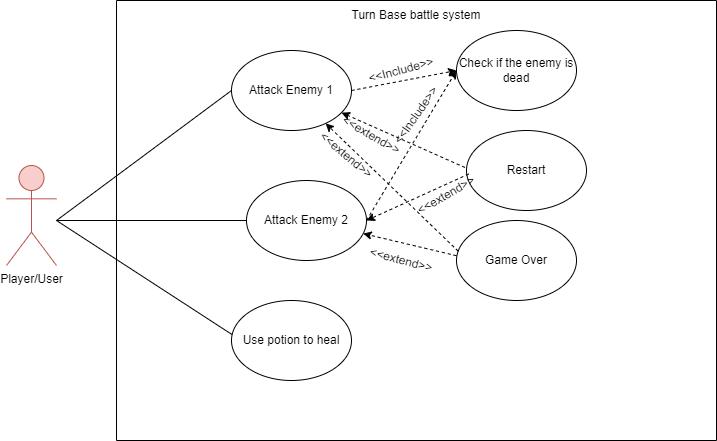

The diagram above was exported from draw.io. Its source (the exported page's mxGraphModel, read from the mxfile embedded in the PNG):
<mxGraphModel dx="806" dy="423" grid="1" gridSize="10" guides="1" tooltips="1" connect="1" arrows="1" fold="1" page="1" pageScale="1" pageWidth="850" pageHeight="1100" math="0" shadow="0">
  <root>
    <mxCell id="0" />
    <mxCell id="1" parent="0" />
    <mxCell id="jXnjKkDHsfVhl8duZQfL-2" value="" style="swimlane;startSize=0;" vertex="1" parent="1">
      <mxGeometry x="150" y="310" width="600" height="440" as="geometry" />
    </mxCell>
    <mxCell id="jXnjKkDHsfVhl8duZQfL-9" value="Turn Base battle system" style="text;html=1;strokeColor=none;fillColor=none;align=center;verticalAlign=middle;whiteSpace=wrap;rounded=0;" vertex="1" parent="jXnjKkDHsfVhl8duZQfL-2">
      <mxGeometry x="225" width="150" height="30" as="geometry" />
    </mxCell>
    <mxCell id="jXnjKkDHsfVhl8duZQfL-12" value="Attack Enemy 1" style="ellipse;whiteSpace=wrap;html=1;" vertex="1" parent="jXnjKkDHsfVhl8duZQfL-2">
      <mxGeometry x="115" y="50" width="120" height="80" as="geometry" />
    </mxCell>
    <mxCell id="jXnjKkDHsfVhl8duZQfL-13" value="Attack Enemy 2" style="ellipse;whiteSpace=wrap;html=1;" vertex="1" parent="jXnjKkDHsfVhl8duZQfL-2">
      <mxGeometry x="130" y="180" width="120" height="80" as="geometry" />
    </mxCell>
    <mxCell id="jXnjKkDHsfVhl8duZQfL-14" value="Use potion to heal" style="ellipse;whiteSpace=wrap;html=1;" vertex="1" parent="jXnjKkDHsfVhl8duZQfL-2">
      <mxGeometry x="115" y="300" width="120" height="80" as="geometry" />
    </mxCell>
    <mxCell id="jXnjKkDHsfVhl8duZQfL-15" value="Check if the enemy is dead" style="ellipse;whiteSpace=wrap;html=1;" vertex="1" parent="jXnjKkDHsfVhl8duZQfL-2">
      <mxGeometry x="340" y="30" width="120" height="80" as="geometry" />
    </mxCell>
    <mxCell id="jXnjKkDHsfVhl8duZQfL-17" value="" style="html=1;labelBackgroundColor=#ffffff;startArrow=none;startFill=0;startSize=6;endArrow=classic;endFill=1;endSize=6;jettySize=auto;orthogonalLoop=1;strokeWidth=1;dashed=1;fontSize=14;rounded=0;entryX=0;entryY=0.5;entryDx=0;entryDy=0;" edge="1" parent="jXnjKkDHsfVhl8duZQfL-2" target="jXnjKkDHsfVhl8duZQfL-15">
      <mxGeometry width="60" height="60" relative="1" as="geometry">
        <mxPoint x="250" y="220" as="sourcePoint" />
        <mxPoint x="310" y="160" as="targetPoint" />
      </mxGeometry>
    </mxCell>
    <mxCell id="jXnjKkDHsfVhl8duZQfL-18" value="" style="html=1;labelBackgroundColor=#ffffff;startArrow=none;startFill=0;startSize=6;endArrow=classic;endFill=1;endSize=6;jettySize=auto;orthogonalLoop=1;strokeWidth=1;dashed=1;fontSize=14;rounded=0;entryX=0;entryY=0.5;entryDx=0;entryDy=0;" edge="1" parent="jXnjKkDHsfVhl8duZQfL-2" target="jXnjKkDHsfVhl8duZQfL-15">
      <mxGeometry width="60" height="60" relative="1" as="geometry">
        <mxPoint x="235" y="90" as="sourcePoint" />
        <mxPoint x="295" y="30" as="targetPoint" />
      </mxGeometry>
    </mxCell>
    <mxCell id="jXnjKkDHsfVhl8duZQfL-19" value="&amp;lt;&amp;lt;Include&amp;gt;&amp;gt;" style="text;html=1;strokeColor=none;fillColor=none;align=center;verticalAlign=middle;whiteSpace=wrap;rounded=0;rotation=-15;" vertex="1" parent="jXnjKkDHsfVhl8duZQfL-2">
      <mxGeometry x="255" y="55" width="60" height="30" as="geometry" />
    </mxCell>
    <mxCell id="jXnjKkDHsfVhl8duZQfL-20" value="&amp;lt;&amp;lt;Include&amp;gt;&amp;gt;" style="text;html=1;strokeColor=none;fillColor=none;align=center;verticalAlign=middle;whiteSpace=wrap;rounded=0;rotation=-55;" vertex="1" parent="jXnjKkDHsfVhl8duZQfL-2">
      <mxGeometry x="270" y="100" width="60" height="30" as="geometry" />
    </mxCell>
    <mxCell id="jXnjKkDHsfVhl8duZQfL-22" value="Game Over" style="ellipse;whiteSpace=wrap;html=1;" vertex="1" parent="jXnjKkDHsfVhl8duZQfL-2">
      <mxGeometry x="340" y="220" width="120" height="80" as="geometry" />
    </mxCell>
    <mxCell id="jXnjKkDHsfVhl8duZQfL-23" value="" style="html=1;labelBackgroundColor=#ffffff;startArrow=none;startFill=0;startSize=6;endArrow=classic;endFill=1;endSize=6;jettySize=auto;orthogonalLoop=1;strokeWidth=1;dashed=1;fontSize=14;rounded=0;exitX=0.015;exitY=0.385;exitDx=0;exitDy=0;exitPerimeter=0;" edge="1" parent="jXnjKkDHsfVhl8duZQfL-2" source="jXnjKkDHsfVhl8duZQfL-22" target="jXnjKkDHsfVhl8duZQfL-12">
      <mxGeometry width="60" height="60" relative="1" as="geometry">
        <mxPoint x="340" y="220" as="sourcePoint" />
        <mxPoint x="400" y="160" as="targetPoint" />
      </mxGeometry>
    </mxCell>
    <mxCell id="jXnjKkDHsfVhl8duZQfL-24" value="" style="html=1;labelBackgroundColor=#ffffff;startArrow=none;startFill=0;startSize=6;endArrow=classic;endFill=1;endSize=6;jettySize=auto;orthogonalLoop=1;strokeWidth=1;dashed=1;fontSize=14;rounded=0;exitX=0;exitY=0.44;exitDx=0;exitDy=0;exitPerimeter=0;" edge="1" parent="jXnjKkDHsfVhl8duZQfL-2" source="jXnjKkDHsfVhl8duZQfL-22" target="jXnjKkDHsfVhl8duZQfL-13">
      <mxGeometry width="60" height="60" relative="1" as="geometry">
        <mxPoint x="340" y="220" as="sourcePoint" />
        <mxPoint x="400" y="160" as="targetPoint" />
      </mxGeometry>
    </mxCell>
    <mxCell id="jXnjKkDHsfVhl8duZQfL-25" value="&amp;lt;&amp;lt;extend&amp;gt;&amp;gt;" style="text;html=1;strokeColor=none;fillColor=none;align=center;verticalAlign=middle;whiteSpace=wrap;rounded=0;rotation=15;" vertex="1" parent="jXnjKkDHsfVhl8duZQfL-2">
      <mxGeometry x="255" y="245" width="60" height="30" as="geometry" />
    </mxCell>
    <mxCell id="jXnjKkDHsfVhl8duZQfL-26" value="&amp;lt;&amp;lt;extend&amp;gt;&amp;gt;" style="text;html=1;strokeColor=none;fillColor=none;align=center;verticalAlign=middle;whiteSpace=wrap;rounded=0;rotation=40;" vertex="1" parent="jXnjKkDHsfVhl8duZQfL-2">
      <mxGeometry x="200" y="140" width="60" height="30" as="geometry" />
    </mxCell>
    <mxCell id="jXnjKkDHsfVhl8duZQfL-27" value="Restart" style="ellipse;whiteSpace=wrap;html=1;" vertex="1" parent="jXnjKkDHsfVhl8duZQfL-2">
      <mxGeometry x="350" y="130" width="120" height="80" as="geometry" />
    </mxCell>
    <mxCell id="jXnjKkDHsfVhl8duZQfL-28" value="" style="html=1;labelBackgroundColor=#ffffff;startArrow=none;startFill=0;startSize=6;endArrow=classic;endFill=1;endSize=6;jettySize=auto;orthogonalLoop=1;strokeWidth=1;dashed=1;fontSize=14;rounded=0;entryX=1;entryY=0.5;entryDx=0;entryDy=0;exitX=1;exitY=0.25;exitDx=0;exitDy=0;" edge="1" parent="jXnjKkDHsfVhl8duZQfL-2" source="jXnjKkDHsfVhl8duZQfL-32" target="jXnjKkDHsfVhl8duZQfL-13">
      <mxGeometry width="60" height="60" relative="1" as="geometry">
        <mxPoint x="340" y="175" as="sourcePoint" />
        <mxPoint x="400" y="115" as="targetPoint" />
        <Array as="points" />
      </mxGeometry>
    </mxCell>
    <mxCell id="jXnjKkDHsfVhl8duZQfL-29" value="" style="html=1;labelBackgroundColor=#ffffff;startArrow=none;startFill=0;startSize=6;endArrow=classic;endFill=1;endSize=6;jettySize=auto;orthogonalLoop=1;strokeWidth=1;dashed=1;fontSize=14;rounded=0;exitX=1;exitY=0;exitDx=0;exitDy=0;" edge="1" parent="jXnjKkDHsfVhl8duZQfL-2" source="jXnjKkDHsfVhl8duZQfL-32" target="jXnjKkDHsfVhl8duZQfL-12">
      <mxGeometry width="60" height="60" relative="1" as="geometry">
        <mxPoint x="340" y="175" as="sourcePoint" />
        <mxPoint x="400" y="115" as="targetPoint" />
      </mxGeometry>
    </mxCell>
    <mxCell id="jXnjKkDHsfVhl8duZQfL-31" value="&amp;lt;&amp;lt;extend&amp;gt;&amp;gt;" style="text;html=1;strokeColor=none;fillColor=none;align=center;verticalAlign=middle;whiteSpace=wrap;rounded=0;rotation=30;" vertex="1" parent="jXnjKkDHsfVhl8duZQfL-2">
      <mxGeometry x="225" y="120" width="60" height="30" as="geometry" />
    </mxCell>
    <mxCell id="jXnjKkDHsfVhl8duZQfL-32" value="&amp;lt;&amp;lt;extend&amp;gt;&amp;gt;" style="text;html=1;strokeColor=none;fillColor=none;align=center;verticalAlign=middle;whiteSpace=wrap;rounded=0;rotation=-30;" vertex="1" parent="jXnjKkDHsfVhl8duZQfL-2">
      <mxGeometry x="300" y="180" width="60" height="30" as="geometry" />
    </mxCell>
    <mxCell id="jXnjKkDHsfVhl8duZQfL-3" value="Player/User" style="shape=umlActor;verticalLabelPosition=bottom;verticalAlign=top;html=1;outlineConnect=0;fillColor=#f8cecc;strokeColor=#b85450;" vertex="1" parent="1">
      <mxGeometry x="40" y="475" width="50" height="100" as="geometry" />
    </mxCell>
    <mxCell id="jXnjKkDHsfVhl8duZQfL-7" value="" style="endArrow=none;html=1;rounded=0;entryX=0.005;entryY=0.426;entryDx=0;entryDy=0;entryPerimeter=0;" edge="1" parent="1" target="jXnjKkDHsfVhl8duZQfL-14">
      <mxGeometry width="50" height="50" relative="1" as="geometry">
        <mxPoint x="90" y="530" as="sourcePoint" />
        <mxPoint x="285" y="660" as="targetPoint" />
      </mxGeometry>
    </mxCell>
    <mxCell id="jXnjKkDHsfVhl8duZQfL-8" value="" style="endArrow=none;html=1;rounded=0;entryX=0;entryY=0.5;entryDx=0;entryDy=0;" edge="1" parent="1" target="jXnjKkDHsfVhl8duZQfL-12">
      <mxGeometry width="50" height="50" relative="1" as="geometry">
        <mxPoint x="90" y="530" as="sourcePoint" />
        <mxPoint x="284.52" y="404.53999999999996" as="targetPoint" />
      </mxGeometry>
    </mxCell>
    <mxCell id="jXnjKkDHsfVhl8duZQfL-11" value="" style="endArrow=none;html=1;rounded=0;entryX=0;entryY=0.5;entryDx=0;entryDy=0;" edge="1" parent="1" target="jXnjKkDHsfVhl8duZQfL-13">
      <mxGeometry width="50" height="50" relative="1" as="geometry">
        <mxPoint x="90" y="530" as="sourcePoint" />
        <mxPoint x="285" y="540" as="targetPoint" />
      </mxGeometry>
    </mxCell>
  </root>
</mxGraphModel>